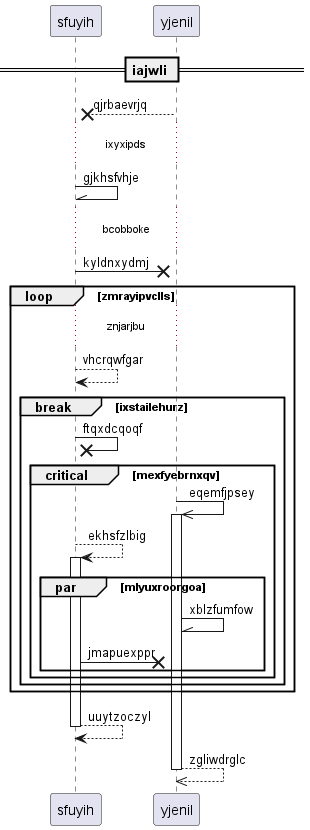

The diagram above was rendered by PlantUML. Its source (embedded in the PNG):
@startuml
participant sfuyih as 0
participant yjenil as 1
== iajwli ==
1 -->x 0: qjrbaevrjq
...ixyxipds...
0 -\\ 0: gjkhsfvhje
...bcobboke...
0 ->x 1: kyldnxydmj
loop zmrayipvclls
...znjarjbu...
0 --> 0: vhcrqwfgar
break ixstailehurz
0 ->x 0: ftqxdcqoqf
critical mexfyebrnxqv
1 ->> 1++ : eqemfjpsey
0 --> 0++ : ekhsfzlbig
par mlyuxroorgoa
1 -\\ 1: xblzfumfow
0 ->x 1: jmapuexppr
end
end
end
end
return uuytzoczyl
return zgliwdrglc
@enduml